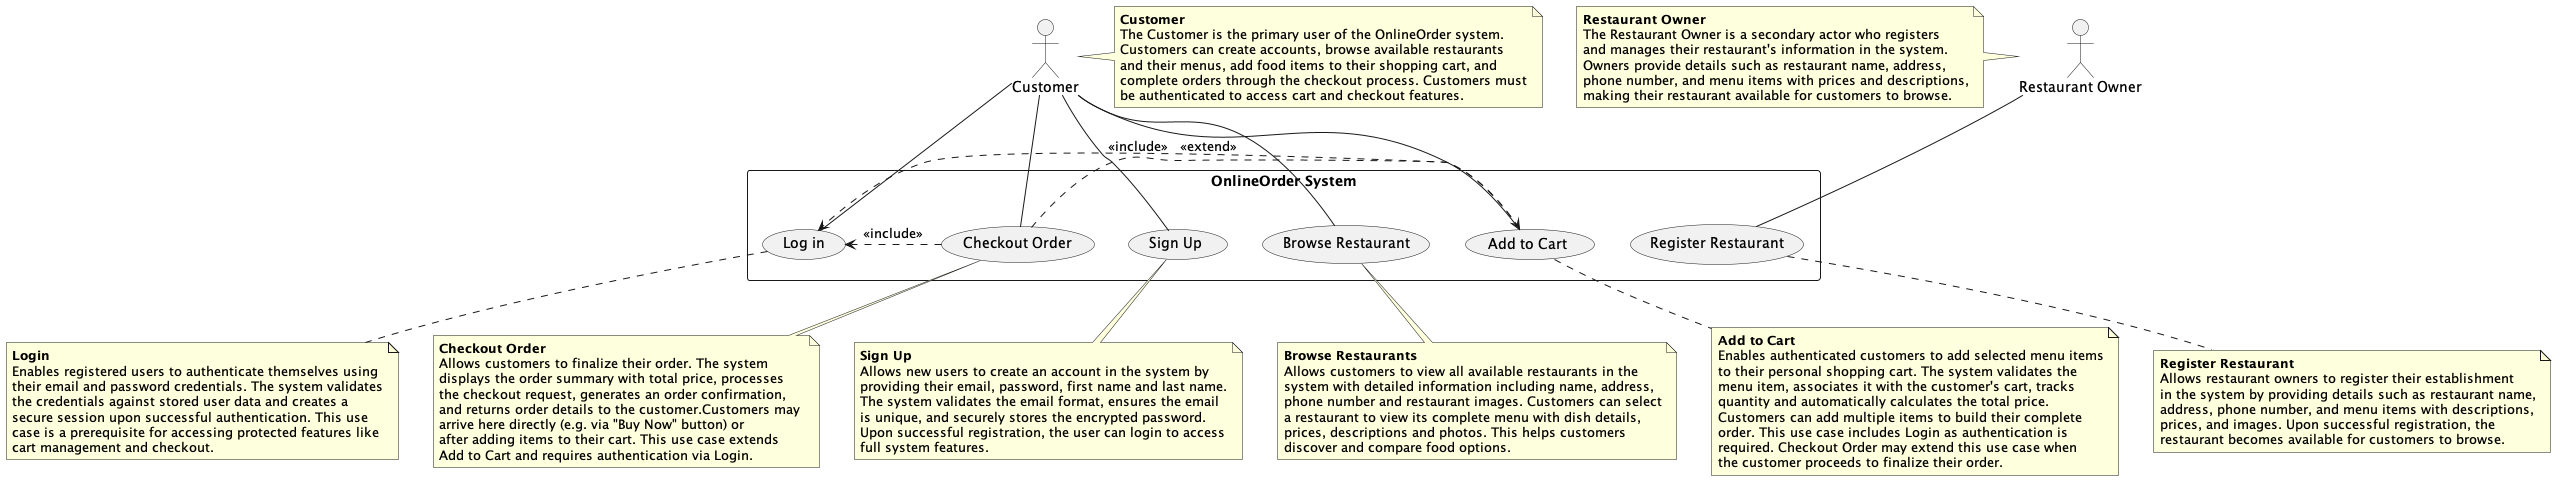

The diagram above was rendered by PlantUML. Its source (embedded in the PNG):
@startuml

' Define Actors
:Customer: as customer
:Restaurant Owner: as restaurantOwner

' Define System Boundary
rectangle "OnlineOrder System"{
    (Sign Up) as signup
    (Log in) as login
    (Browse Restaurant) as browse
    (Add to Cart) as addcart
    (Checkout Order) as checkout
    (Register Restaurant) as registerRestaurant
}

' Actor - Use Case Associations
customer -- signup
customer -- login
customer -- browse
customer -- addcart
customer -- checkout

restaurantOwner -- registerRestaurant

addcart .> login : <<include>>
checkout .> login : <<include>>
checkout .> addcart : <<extend>>

' Actor Descriptions
' Customer
note right of customer
**Customer**
The Customer is the primary user of the OnlineOrder system.
Customers can create accounts, browse available restaurants
and their menus, add food items to their shopping cart, and
complete orders through the checkout process. Customers must
be authenticated to access cart and checkout features.
end note

' Restaurant Owner
note left of restaurantOwner
**Restaurant Owner**
The Restaurant Owner is a secondary actor who registers
and manages their restaurant's information in the system.
Owners provide details such as restaurant name, address,
phone number, and menu items with prices and descriptions,
making their restaurant available for customers to browse.
end note

' Sign Up
note bottom of signup
**Sign Up**
Allows new users to create an account in the system by
providing their email, password, first name and last name.
The system validates the email format, ensures the email
is unique, and securely stores the encrypted password.
Upon successful registration, the user can login to access
full system features.
end note

' Login
note bottom of login
**Login**
Enables registered users to authenticate themselves using
their email and password credentials. The system validates
the credentials against stored user data and creates a 
secure session upon successful authentication. This use
case is a prerequisite for accessing protected features like
cart management and checkout.
end note

' Browse Restaurants
note bottom of browse
**Browse Restaurants**
Allows customers to view all available restaurants in the
system with detailed information including name, address,
phone number and restaurant images. Customers can select
a restaurant to view its complete menu with dish details,
prices, descriptions and photos. This helps customers
discover and compare food options.
end note

' Add to Cart
note bottom of addcart
**Add to Cart**
Enables authenticated customers to add selected menu items
to their personal shopping cart. The system validates the
menu item, associates it with the customer's cart, tracks
quantity and automatically calculates the total price.
Customers can add multiple items to build their complete
order. This use case includes Login as authentication is 
required. Checkout Order may extend this use case when
the customer proceeds to finalize their order.
end note

' Checkout Order
note bottom of checkout
**Checkout Order**
Allows customers to finalize their order. The system
displays the order summary with total price, processes
the checkout request, generates an order confirmation,
and returns order details to the customer.Customers may 
arrive here directly (e.g. via "Buy Now" button) or
after adding items to their cart. This use case extends
Add to Cart and requires authentication via Login.
end note

' Register Restaurant
note bottom of registerRestaurant
**Register Restaurant**
Allows restaurant owners to register their establishment
in the system by providing details such as restaurant name,
address, phone number, and menu items with descriptions,
prices, and images. Upon successful registration, the
restaurant becomes available for customers to browse.
end note

@enduml